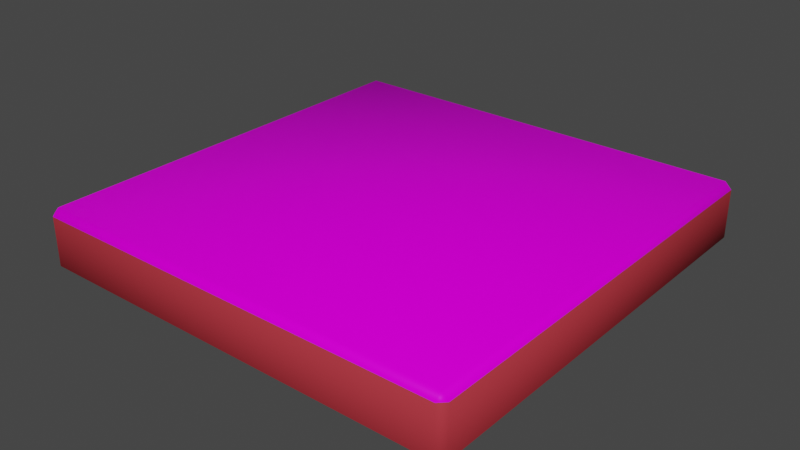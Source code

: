 # Source: box.blend  (saved by Blender 3.0.42; exported with 4.5.12 LTS)
import bpy
from mathutils import Matrix  # noqa: F401  (used for matrix-valued properties, if any)

bpy.ops.wm.read_factory_settings(use_empty=True)
scene = bpy.context.scene
scene.name = 'Scene'

# ---- collections
col_collection = bpy.data.collections.new('Collection'); scene.collection.children.link(col_collection)

# ---- images (referenced by path relative to the original .blend; pixels are not part of the script)
import os
ASSET_DIR = os.environ.get("B2B_ASSET_DIR", "")  # directory of the original .blend (textures are referenced by path, not embedded)
HERE = os.path.dirname(os.path.abspath(__file__))  # packed textures are extracted next to this script under _unpacked/

def load_image(name, relpath, width, height, colorspace="sRGB"):
    """Load a texture the original file referenced (path relative to the .blend, or extracted next to this script)."""
    p = next((c for c in (os.path.join(HERE, relpath), os.path.join(ASSET_DIR, relpath)) if relpath and os.path.exists(c)), "")
    if p:
        img = bpy.data.images.load(p, check_existing=True)
        img.name = name
    else:  # same state as the original file: an image datablock whose file is absent (Cycles renders it pink)
        img = bpy.data.images.new(name, width, height)
        img.source = "FILE"
        img.filepath = "//" + (relpath or name)
    img.colorspace_settings.name = colorspace
    return img
img_front_jpg = load_image('front.jpg', 'front.jpg', 1024, 1024, 'sRGB')

# ---- materials (node trees are filled in below, after node groups)
mat_front = bpy.data.materials.new('Front')
mat_front.alpha_threshold = 0.0
mat_front.use_transparent_shadow = False
mat_front.line_color = (0.0, 0.0, 0.0, 1.0)
mat_sides = bpy.data.materials.new('Sides')
mat_sides.use_transparent_shadow = False

# ---- material node trees
mat_front.use_nodes = True; mat_front.node_tree.nodes.clear()
_N = mat_front.node_tree.nodes; _L = mat_front.node_tree.links
n0 = _N.new('ShaderNodeOutputMaterial'); n0.name = 'Material Output'; n0.location = (300, 300)
n1 = _N.new('ShaderNodeBsdfPrincipled'); n1.name = 'Principled BSDF'; n1.location = (10, 300)
n1.distribution = 'GGX'
n1.subsurface_method = 'RANDOM_WALK_SKIN'
n1.inputs[2].default_value = 0.4
n1.inputs[3].default_value = 1.45
n1.inputs[13].default_value = 0.03627
n1.inputs[27].default_value = (0.0, 0.0, 0.0, 1.0)
n1.inputs[28].default_value = 1.0
n2 = _N.new('ShaderNodeTexImage'); n2.name = 'Image Texture'; n2.location = (-280, 280)
n2.image = img_front_jpg
_L.new(n1.outputs[0], n0.inputs[0])
_L.new(n2.outputs[0], n1.inputs[0])
n0.is_active_output = True
mat_sides.use_nodes = True; mat_sides.node_tree.nodes.clear()
_N = mat_sides.node_tree.nodes; _L = mat_sides.node_tree.links
n0 = _N.new('ShaderNodeBsdfPrincipled'); n0.name = 'Principled BSDF'; n0.location = (10, 300)
n0.distribution = 'GGX'
n0.subsurface_method = 'RANDOM_WALK_SKIN'
n0.inputs[0].default_value = (0.4508, 0.0382, 0.05127, 1.0)
n0.inputs[3].default_value = 1.45
n0.inputs[13].default_value = 0.03627
n0.inputs[27].default_value = (0.0, 0.0, 0.0, 1.0)
n0.inputs[28].default_value = 1.0
n1 = _N.new('ShaderNodeOutputMaterial'); n1.name = 'Material Output'; n1.location = (300, 300)
_L.new(n0.outputs[0], n1.inputs[0])
n1.is_active_output = True

# ---- world
world_world = bpy.data.worlds.new('World'); scene.world = world_world
world_world.use_nodes = True; world_world.node_tree.nodes.clear()
_N = world_world.node_tree.nodes; _L = world_world.node_tree.links
n0 = _N.new('ShaderNodeOutputWorld'); n0.name = 'World Output'; n0.location = (300, 300)
n1 = _N.new('ShaderNodeBackground'); n1.name = 'Background'; n1.location = (10, 300)
n1.inputs[0].default_value = (0.05088, 0.05088, 0.05088, 1.0)
_L.new(n1.outputs[0], n0.inputs[0])
n0.is_active_output = True
world_world.color = (0.05088, 0.05088, 0.05088)
world_world.use_sun_shadow = False
world_world.sun_shadow_jitter_overblur = 0.0

# ---- meshes
me_cube = bpy.data.meshes.new('Cube')
me_cube.from_pydata([(5.25, 5.25, 0.75), (5.25, 5.25, -0.75), (5.25, -5.25, 0.75), (5.25, -5.25, -0.75), (-5.25, 5.25, 0.75), (-5.25, 5.25, -0.75), (-5.25, -5.25, 0.75), (-5.25, -5.25, -0.75)], [], [(0, 4, 6, 2), (3, 2, 6, 7), (7, 6, 4, 5), (5, 1, 3, 7), (1, 0, 2, 3), (5, 4, 0, 1)])
me_cube.polygons.foreach_set('use_smooth', [True] * 6)
me_cube.polygons.foreach_set('material_index', [0, 1, 1, 1, 1, 1])
_uv = me_cube.uv_layers.new(name='UVMap')
_uv.uv.foreach_set('vector', [0.006731, 0.006731, 0.9933, 0.006731, 0.9933, 0.9933, 0.006731, 0.9933, 0.375, 0.75, 0.625, 0.75, 0.625, 1.0, 0.375, 1.0, 0.375, 0.0, 0.625, 0.0, 0.625, 0.25, 0.375, 0.25, 0.125, 0.5, 0.375, 0.5, 0.375, 0.75, 0.125, 0.75, 0.375, 0.5, 0.625, 0.5, 0.625, 0.75, 0.375, 0.75, 0.375, 0.25, 0.625, 0.25, 0.625, 0.5, 0.375, 0.5])
me_cube.materials.append(mat_front)
me_cube.materials.append(mat_sides)
me_cube.use_remesh_preserve_volume = False
me_cube.use_remesh_preserve_attributes = False
me_cube.use_mirror_vertex_groups = False
me_cube.update()

# ---- objects
ob_box = bpy.data.objects.new('Box', me_cube)

# ---- transforms, parenting, visibility, modifiers, constraints
ob_box.location = (0.0, 0.0, 0.0)
ob_box.lock_rotations_4d = False
ob_box.empty_display_type = 'ARROWS'
ob_box.lineart.crease_threshold = 0.0
_m = ob_box.modifiers.new('Bevel', 'BEVEL')
_m.width = 0.16
_m.width_pct = 0.16

# ---- collection membership
col_collection.objects.link(ob_box)

# ---- scene / render settings (as saved in the file)
scene.frame_start = 1; scene.frame_end = 250; scene.frame_set(1)
scene.render.engine = 'BLENDER_EEVEE_NEXT'
scene.cycles.sampling_pattern = 'TABULATED_SOBOL'
scene.cycles.use_light_tree = False
scene.view_settings.view_transform = 'Filmic'
bpy.context.view_layer.update()

# ---- added for rendering (the .blend has no active camera and no usable light): camera, sun
cam_auto = bpy.data.cameras.new('AutoCamera')
cam_auto.lens = 50.0
cam_auto.sensor_width = 36.0
cam_auto.clip_end = 1000.0
ob_auto_camera = bpy.data.objects.new('AutoCamera', cam_auto)
scene.collection.objects.link(ob_auto_camera)
ob_auto_camera.location = (13.8088, -16.5706, 11.047)
ob_auto_camera.rotation_euler = (1.09748, -7.21219e-08, 0.694738)
scene.camera = ob_auto_camera
light_auto_sun = bpy.data.lights.new('AutoSun', 'SUN')
light_auto_sun.energy = 3.0
light_auto_sun.angle = 0.0523599
ob_auto_sun = bpy.data.objects.new('AutoSun', light_auto_sun)
scene.collection.objects.link(ob_auto_sun)
ob_auto_sun.rotation_euler = (0.872665, 0.174533, 0.523599)
bpy.context.view_layer.update()
